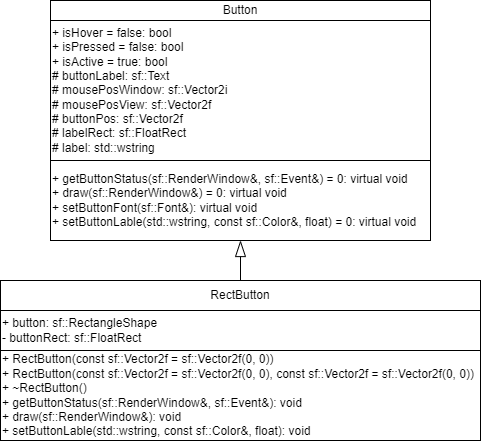

The diagram above was exported from draw.io. Its source (the exported page's mxGraphModel, read from the mxfile embedded in the PNG):
<mxGraphModel dx="1386" dy="783" grid="1" gridSize="10" guides="1" tooltips="1" connect="1" arrows="1" fold="1" page="1" pageScale="1" pageWidth="827" pageHeight="1169" math="0" shadow="0">
  <root>
    <mxCell id="0" />
    <mxCell id="1" parent="0" />
    <mxCell id="xPIw8e63NMyoQOU5969J-1" value="Button" style="rounded=0;whiteSpace=wrap;html=1;" vertex="1" parent="1">
      <mxGeometry x="60" y="20" width="380" height="20" as="geometry" />
    </mxCell>
    <mxCell id="xPIw8e63NMyoQOU5969J-2" value="&lt;div&gt;+ isHover = false:&amp;nbsp;&lt;span style=&quot;background-color: initial;&quot;&gt;bool&lt;/span&gt;&lt;span style=&quot;background-color: initial;&quot;&gt;&amp;nbsp;&lt;/span&gt;&lt;/div&gt;&lt;div&gt;+ isPressed = false:&amp;nbsp;&lt;span style=&quot;background-color: initial;&quot;&gt;bool&lt;/span&gt;&lt;span style=&quot;background-color: initial;&quot;&gt;&amp;nbsp;&lt;/span&gt;&lt;/div&gt;&lt;div&gt;+ isActive = true:&amp;nbsp;&lt;span style=&quot;background-color: initial;&quot;&gt;bool&lt;/span&gt;&lt;span style=&quot;background-color: initial;&quot;&gt;&amp;nbsp;&lt;/span&gt;&lt;/div&gt;&lt;div&gt;&lt;div&gt;# buttonLabel:&amp;nbsp;&lt;span style=&quot;background-color: initial;&quot;&gt;sf::Text&lt;/span&gt;&lt;span style=&quot;background-color: initial;&quot;&gt;&amp;nbsp;&lt;/span&gt;&lt;/div&gt;&lt;div&gt;&lt;span style=&quot;background-color: initial;&quot;&gt;#&lt;/span&gt;&lt;span style=&quot;background-color: initial;&quot;&gt;&amp;nbsp;&lt;/span&gt;mousePosWindow:&amp;nbsp;&lt;span style=&quot;background-color: initial;&quot;&gt;sf::Vector2i&lt;/span&gt;&lt;span style=&quot;background-color: initial;&quot;&gt;&amp;nbsp;&lt;/span&gt;&lt;/div&gt;&lt;div&gt;&lt;span style=&quot;background-color: initial;&quot;&gt;#&lt;/span&gt;&lt;span style=&quot;background-color: initial;&quot;&gt;&amp;nbsp;&lt;/span&gt;mousePosView:&amp;nbsp;&lt;span style=&quot;background-color: initial;&quot;&gt;sf::Vector2f&lt;/span&gt;&lt;span style=&quot;background-color: initial;&quot;&gt;&amp;nbsp;&lt;/span&gt;&lt;/div&gt;&lt;div&gt;&lt;span style=&quot;background-color: initial;&quot;&gt;#&lt;/span&gt;&lt;span style=&quot;background-color: initial;&quot;&gt;&amp;nbsp;&lt;/span&gt;buttonPos:&amp;nbsp;&lt;span style=&quot;background-color: initial;&quot;&gt;sf::Vector2f&lt;/span&gt;&lt;span style=&quot;background-color: initial;&quot;&gt;&amp;nbsp;&lt;/span&gt;&lt;/div&gt;&lt;div&gt;&lt;span style=&quot;background-color: initial;&quot;&gt;#&lt;/span&gt;&lt;span style=&quot;background-color: initial;&quot;&gt;&amp;nbsp;&lt;/span&gt;labelRect:&amp;nbsp;&lt;span style=&quot;background-color: initial;&quot;&gt;sf::FloatRect&lt;/span&gt;&lt;span style=&quot;background-color: initial;&quot;&gt;&amp;nbsp;&lt;/span&gt;&lt;/div&gt;&lt;div&gt;&lt;span style=&quot;background-color: initial;&quot;&gt;#&lt;/span&gt;&lt;span style=&quot;background-color: initial;&quot;&gt;&amp;nbsp;&lt;/span&gt;label:&amp;nbsp;&lt;span style=&quot;background-color: initial;&quot;&gt;std::wstring&lt;/span&gt;&lt;span style=&quot;background-color: initial;&quot;&gt;&amp;nbsp;&lt;/span&gt;&lt;/div&gt;&lt;/div&gt;" style="rounded=0;whiteSpace=wrap;html=1;align=left;" vertex="1" parent="1">
      <mxGeometry x="60" y="40" width="380" height="140" as="geometry" />
    </mxCell>
    <mxCell id="xPIw8e63NMyoQOU5969J-3" value="&lt;div&gt;+ getButtonStatus(sf::RenderWindow&amp;amp;, sf::Event&amp;amp;) = 0:&amp;nbsp;&lt;span style=&quot;background-color: initial;&quot;&gt;virtual void&lt;/span&gt;&lt;span style=&quot;background-color: initial;&quot;&gt;&amp;nbsp;&lt;/span&gt;&lt;/div&gt;&lt;div&gt;+ draw(sf::RenderWindow&amp;amp;) = 0:&amp;nbsp;&lt;span style=&quot;background-color: initial;&quot;&gt;virtual void&lt;/span&gt;&lt;span style=&quot;background-color: initial;&quot;&gt;&amp;nbsp;&lt;/span&gt;&lt;/div&gt;&lt;div&gt;+ setButtonFont(sf::Font&amp;amp;):&amp;nbsp;&lt;span style=&quot;background-color: initial;&quot;&gt;virtual void&lt;/span&gt;&lt;span style=&quot;background-color: initial;&quot;&gt;&amp;nbsp;&lt;/span&gt;&lt;/div&gt;&lt;div style=&quot;&quot;&gt;+ setButtonLable(std::wstring, const sf::Color&amp;amp;, float) = 0:&amp;nbsp;&lt;span style=&quot;background-color: initial;&quot;&gt;virtual void&lt;/span&gt;&lt;span style=&quot;background-color: initial;&quot;&gt;&amp;nbsp;&lt;/span&gt;&lt;/div&gt;" style="rounded=0;whiteSpace=wrap;html=1;align=left;" vertex="1" parent="1">
      <mxGeometry x="60" y="180" width="380" height="80" as="geometry" />
    </mxCell>
    <mxCell id="xPIw8e63NMyoQOU5969J-4" value="RectButton" style="rounded=0;whiteSpace=wrap;html=1;" vertex="1" parent="1">
      <mxGeometry x="10" y="300" width="480" height="30" as="geometry" />
    </mxCell>
    <mxCell id="xPIw8e63NMyoQOU5969J-5" value="+ button: sf::RectangleShape&amp;nbsp;&lt;div&gt;- buttonRect:&amp;nbsp;&lt;span style=&quot;background-color: initial;&quot;&gt;sf::FloatRect&lt;/span&gt;&lt;span style=&quot;background-color: initial;&quot;&gt;&amp;nbsp;&lt;/span&gt;&lt;br&gt;&lt;/div&gt;" style="rounded=0;whiteSpace=wrap;html=1;align=left;" vertex="1" parent="1">
      <mxGeometry x="10" y="330" width="480" height="40" as="geometry" />
    </mxCell>
    <mxCell id="xPIw8e63NMyoQOU5969J-6" value="&lt;div&gt;+ RectButton(const sf::Vector2f = sf::Vector2f(0, 0))&lt;/div&gt;&lt;div&gt;+ RectButton(const sf::Vector2f = sf::Vector2f(0, 0), const sf::Vector2f = sf::Vector2f(0, 0))&lt;/div&gt;&lt;div&gt;+ ~RectButton()&lt;/div&gt;&lt;div&gt;+ getButtonStatus(sf::RenderWindow&amp;amp;, sf::Event&amp;amp;):&amp;nbsp;&lt;span style=&quot;background-color: initial;&quot;&gt;void&lt;/span&gt;&lt;span style=&quot;background-color: initial;&quot;&gt;&amp;nbsp;&lt;/span&gt;&lt;/div&gt;&lt;div&gt;+ draw(sf::RenderWindow&amp;amp;):&amp;nbsp;&lt;span style=&quot;background-color: initial;&quot;&gt;void&lt;/span&gt;&lt;span style=&quot;background-color: initial;&quot;&gt;&amp;nbsp;&lt;/span&gt;&lt;/div&gt;&lt;div&gt;+ setButtonLable(std::wstring, const sf::Color&amp;amp;, float):&amp;nbsp;&lt;span style=&quot;background-color: initial;&quot;&gt;void&lt;/span&gt;&lt;span style=&quot;background-color: initial;&quot;&gt;&amp;nbsp;&lt;/span&gt;&lt;/div&gt;" style="rounded=0;whiteSpace=wrap;html=1;align=left;" vertex="1" parent="1">
      <mxGeometry x="10" y="370" width="480" height="90" as="geometry" />
    </mxCell>
    <mxCell id="xPIw8e63NMyoQOU5969J-7" value="" style="endArrow=blockThin;html=1;rounded=0;endFill=0;jumpSize=6;startSize=6;endSize=14;entryX=0.5;entryY=1;entryDx=0;entryDy=0;exitX=0.5;exitY=0;exitDx=0;exitDy=0;" edge="1" parent="1" source="xPIw8e63NMyoQOU5969J-4" target="xPIw8e63NMyoQOU5969J-3">
      <mxGeometry width="50" height="50" relative="1" as="geometry">
        <mxPoint x="250" y="320" as="sourcePoint" />
        <mxPoint x="300" y="270" as="targetPoint" />
      </mxGeometry>
    </mxCell>
  </root>
</mxGraphModel>